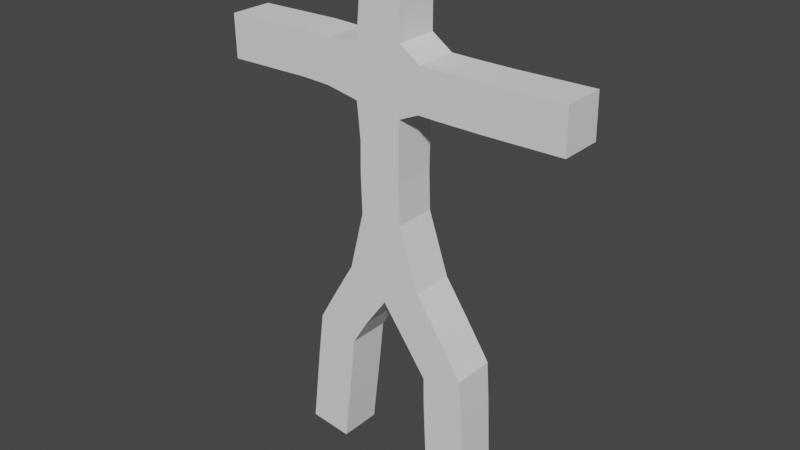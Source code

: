 # Source: anim1.blend  (saved by Blender 2.81.16; exported with 4.5.12 LTS)
import bpy
from mathutils import Matrix  # noqa: F401  (used for matrix-valued properties, if any)

bpy.ops.wm.read_factory_settings(use_empty=True)
scene = bpy.context.scene
scene.name = 'Scene'

# ---- collections
col_collection = bpy.data.collections.new('Collection'); scene.collection.children.link(col_collection)

# ---- world
world_world = bpy.data.worlds.new('World'); scene.world = world_world
world_world.use_nodes = True; world_world.node_tree.nodes.clear()
_N = world_world.node_tree.nodes; _L = world_world.node_tree.links
n0 = _N.new('ShaderNodeOutputWorld'); n0.name = 'World Output'; n0.location = (300, 300)
n1 = _N.new('ShaderNodeBackground'); n1.name = 'Background'; n1.location = (10, 300)
n1.inputs[0].default_value = (0.05088, 0.05088, 0.05088, 1.0)
_L.new(n1.outputs[0], n0.inputs[0])
n0.is_active_output = True
world_world.color = (0.05088, 0.05088, 0.05088)
world_world.use_sun_shadow = False
world_world.sun_shadow_jitter_overblur = 0.0

# ---- meshes
me_plane = bpy.data.meshes.new('Plane')
me_plane.from_pydata([(0.9703, -8.728e-08, 4.423), (0.011, -1.151e-09, 2.452), (0.0, -8.809e-08, 4.441), (-0.01866, -4.078e-08, 3.359), (2.127, -8.809e-08, 4.441), (-1.026, -8.972e-08, 4.478), (-2.034, -8.891e-08, 4.46), (0.8211, 5.057e-08, 1.269), (0.877, 1.011e-07, 0.112), (-0.6531, 4.812e-08, 1.325), (-0.8211, 1.101e-07, -0.0933), (-4.917e-07, -1.411e-07, 5.654)], [(0, 4), (2, 0), (1, 3), (3, 2), (2, 5), (5, 6), (7, 1), (8, 7), (1, 9), (9, 10), (2, 11)], [])
_uv = me_plane.uv_layers.new(name='UVMap')
_uv.uv.foreach_set('vector', [])
me_plane.use_remesh_fix_poles = True
me_plane.use_remesh_preserve_attributes = False
me_plane.use_mirror_vertex_groups = False
me_plane.update()
arm_armature = bpy.data.armatures.new('Armature')  # bones are not reproduced

# ---- objects
ob_plane = bpy.data.objects.new('Plane', me_plane)
ob_armature = bpy.data.objects.new('Armature', arm_armature)

# ---- transforms, parenting, visibility, modifiers, constraints
ob_plane.location = (0.0, 0.0, 0.0)
ob_plane.lineart.crease_threshold = 0.0
_vg = ob_plane.vertex_groups.new(name='Bone.02')
_vg.add([1, 3], 1.0, 'REPLACE')
_vg = ob_plane.vertex_groups.new(name='Bone.03')
_vg.add([2, 3], 1.0, 'REPLACE')
_vg = ob_plane.vertex_groups.new(name='Bone.01')
_vg.add([0, 2], 1.0, 'REPLACE')
_vg = ob_plane.vertex_groups.new(name='Bone.00')
_vg.add([0, 4], 1.0, 'REPLACE')
_vg = ob_plane.vertex_groups.new(name='Bone.04')
_vg.add([2, 5], 1.0, 'REPLACE')
_vg = ob_plane.vertex_groups.new(name='Bone.05')
_vg.add([5, 6], 1.0, 'REPLACE')
_vg = ob_plane.vertex_groups.new(name='Bone.10')
_vg.add([2, 11], 1.0, 'REPLACE')
_vg = ob_plane.vertex_groups.new(name='Bone.06')
_vg.add([1, 7], 1.0, 'REPLACE')
_vg = ob_plane.vertex_groups.new(name='Bone.07')
_vg.add([7, 8], 1.0, 'REPLACE')
_vg = ob_plane.vertex_groups.new(name='Bone.08')
_vg.add([1, 9], 1.0, 'REPLACE')
_vg = ob_plane.vertex_groups.new(name='Bone.09')
_vg.add([9, 10], 1.0, 'REPLACE')
_m = ob_plane.modifiers.new('Skin', 'SKIN')
_m = ob_plane.modifiers.new('Armature', 'ARMATURE')
_m.object = ob_armature
_m.use_deform_preserve_volume = True
ob_armature.location = (0.0, 0.0, 0.0)
ob_armature.show_in_front = True
ob_armature.lineart.crease_threshold = 0.0

# ---- collection membership
col_collection.objects.link(ob_plane)
col_collection.objects.link(ob_armature)

# ---- scene / render settings (as saved in the file)
scene.frame_start = 1; scene.frame_end = 40; scene.frame_set(1)
scene.render.engine = 'BLENDER_EEVEE_NEXT'
scene.cycles.use_denoising = False
scene.cycles.samples = 128
scene.cycles.sampling_pattern = 'TABULATED_SOBOL'
scene.cycles.use_adaptive_sampling = False
scene.cycles.use_light_tree = False
scene.eevee.use_taa_reprojection = False
scene.view_settings.view_transform = 'Filmic'
bpy.context.view_layer.update()

# ---- added for rendering (the .blend has no active camera and no usable light): camera, sun
cam_auto = bpy.data.cameras.new('AutoCamera')
cam_auto.lens = 50.0
cam_auto.sensor_width = 36.0
cam_auto.clip_end = 1000.0
ob_auto_camera = bpy.data.objects.new('AutoCamera', cam_auto)
scene.collection.objects.link(ob_auto_camera)
ob_auto_camera.location = (6.69204, -7.97482, 8.08225)
ob_auto_camera.rotation_euler = (1.09748, -7.21219e-08, 0.694738)
scene.camera = ob_auto_camera
light_auto_sun = bpy.data.lights.new('AutoSun', 'SUN')
light_auto_sun.energy = 3.0
light_auto_sun.angle = 0.0523599
ob_auto_sun = bpy.data.objects.new('AutoSun', light_auto_sun)
scene.collection.objects.link(ob_auto_sun)
ob_auto_sun.rotation_euler = (0.872665, 0.174533, 0.523599)
bpy.context.view_layer.update()
